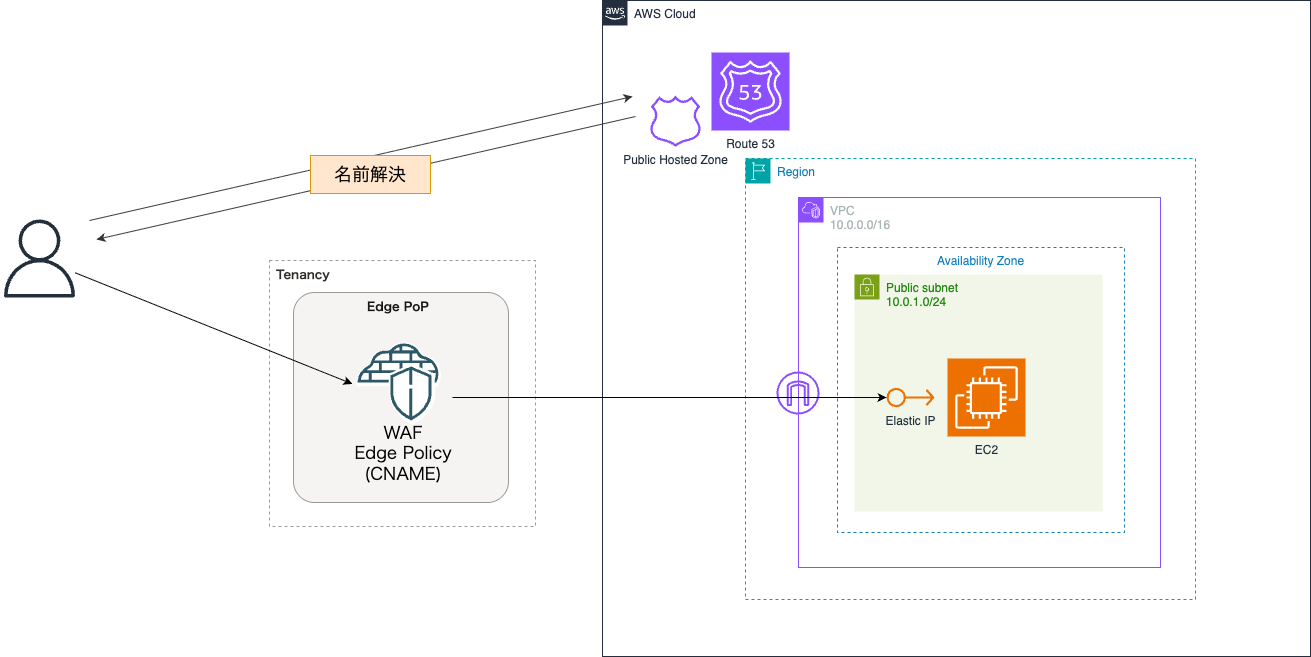

The diagram above was exported from draw.io. Its source (the exported page's mxGraphModel, read from the mxfile embedded in the PNG):
<mxGraphModel dx="2275" dy="1234" grid="0" gridSize="10" guides="1" tooltips="1" connect="1" arrows="1" fold="1" page="0" pageScale="1" pageWidth="827" pageHeight="1169" background="#ffffff" math="0" shadow="0">
  <root>
    <mxCell id="0" />
    <mxCell id="1" value="AWS Cloud" style="" parent="0" />
    <mxCell id="2" value="AWS Cloud" style="points=[[0,0],[0.25,0],[0.5,0],[0.75,0],[1,0],[1,0.25],[1,0.5],[1,0.75],[1,1],[0.75,1],[0.5,1],[0.25,1],[0,1],[0,0.75],[0,0.5],[0,0.25]];outlineConnect=0;gradientColor=none;html=1;whiteSpace=wrap;fontSize=12;fontStyle=0;container=1;pointerEvents=0;collapsible=0;recursiveResize=0;shape=mxgraph.aws4.group;grIcon=mxgraph.aws4.group_aws_cloud_alt;strokeColor=#232F3E;fillColor=none;verticalAlign=top;align=left;spacingLeft=30;fontColor=#232F3E;dashed=0;" vertex="1" parent="1">
      <mxGeometry x="-51" y="198" width="708" height="656" as="geometry" />
    </mxCell>
    <mxCell id="12" value="Region" style="points=[[0,0],[0.25,0],[0.5,0],[0.75,0],[1,0],[1,0.25],[1,0.5],[1,0.75],[1,1],[0.75,1],[0.5,1],[0.25,1],[0,1],[0,0.75],[0,0.5],[0,0.25]];outlineConnect=0;gradientColor=none;html=1;whiteSpace=wrap;fontSize=12;fontStyle=0;container=1;pointerEvents=0;collapsible=0;recursiveResize=0;shape=mxgraph.aws4.group;grIcon=mxgraph.aws4.group_region;strokeColor=#00A4A6;fillColor=none;verticalAlign=top;align=left;spacingLeft=30;fontColor=#147EBA;dashed=1;" vertex="1" parent="1">
      <mxGeometry x="92" y="356" width="450" height="441" as="geometry" />
    </mxCell>
    <mxCell id="5" value="AWS NW" style="" parent="0" />
    <mxCell id="4" value="VPC&lt;div&gt;10.0.0.0/16&lt;/div&gt;" style="points=[[0,0],[0.25,0],[0.5,0],[0.75,0],[1,0],[1,0.25],[1,0.5],[1,0.75],[1,1],[0.75,1],[0.5,1],[0.25,1],[0,1],[0,0.75],[0,0.5],[0,0.25]];outlineConnect=0;gradientColor=none;html=1;whiteSpace=wrap;fontSize=12;fontStyle=0;container=1;pointerEvents=0;collapsible=0;recursiveResize=0;shape=mxgraph.aws4.group;grIcon=mxgraph.aws4.group_vpc2;strokeColor=#8C4FFF;fillColor=none;verticalAlign=top;align=left;spacingLeft=30;fontColor=#AAB7B8;dashed=0;" vertex="1" parent="5">
      <mxGeometry x="145" y="395" width="362" height="370" as="geometry" />
    </mxCell>
    <mxCell id="11" value="" style="sketch=0;outlineConnect=0;fontColor=#232F3E;gradientColor=none;fillColor=#8C4FFF;strokeColor=none;dashed=0;verticalLabelPosition=bottom;verticalAlign=top;align=center;html=1;fontSize=12;fontStyle=0;aspect=fixed;pointerEvents=1;shape=mxgraph.aws4.internet_gateway;" vertex="1" parent="4">
      <mxGeometry x="-22" y="174" width="43" height="43" as="geometry" />
    </mxCell>
    <mxCell id="6" value="Public subnet&lt;div&gt;10.0.1.0/24&lt;/div&gt;" style="points=[[0,0],[0.25,0],[0.5,0],[0.75,0],[1,0],[1,0.25],[1,0.5],[1,0.75],[1,1],[0.75,1],[0.5,1],[0.25,1],[0,1],[0,0.75],[0,0.5],[0,0.25]];outlineConnect=0;gradientColor=none;html=1;whiteSpace=wrap;fontSize=12;fontStyle=0;container=1;pointerEvents=0;collapsible=0;recursiveResize=0;shape=mxgraph.aws4.group;grIcon=mxgraph.aws4.group_security_group;grStroke=0;strokeColor=#7AA116;fillColor=#F2F6E8;verticalAlign=top;align=left;spacingLeft=30;fontColor=#248814;dashed=0;" vertex="1" parent="5">
      <mxGeometry x="201" y="472" width="248" height="237" as="geometry" />
    </mxCell>
    <mxCell id="7" value="Availability Zone" style="fillColor=none;strokeColor=#147EBA;dashed=1;verticalAlign=top;fontStyle=0;fontColor=#147EBA;whiteSpace=wrap;html=1;" vertex="1" parent="5">
      <mxGeometry x="184" y="445" width="287" height="285" as="geometry" />
    </mxCell>
    <mxCell id="13" value="Route 53" style="sketch=0;points=[[0,0,0],[0.25,0,0],[0.5,0,0],[0.75,0,0],[1,0,0],[0,1,0],[0.25,1,0],[0.5,1,0],[0.75,1,0],[1,1,0],[0,0.25,0],[0,0.5,0],[0,0.75,0],[1,0.25,0],[1,0.5,0],[1,0.75,0]];outlineConnect=0;fontColor=#232F3E;fillColor=#8C4FFF;strokeColor=#ffffff;dashed=0;verticalLabelPosition=bottom;verticalAlign=top;align=center;html=1;fontSize=12;fontStyle=0;aspect=fixed;shape=mxgraph.aws4.resourceIcon;resIcon=mxgraph.aws4.route_53;" vertex="1" parent="5">
      <mxGeometry x="58" y="250" width="78" height="78" as="geometry" />
    </mxCell>
    <mxCell id="14" value="Public Hosted Zone" style="sketch=0;outlineConnect=0;fontColor=#232F3E;gradientColor=none;fillColor=#8C4FFF;strokeColor=none;dashed=0;verticalLabelPosition=bottom;verticalAlign=top;align=center;html=1;fontSize=12;fontStyle=0;aspect=fixed;pointerEvents=1;shape=mxgraph.aws4.hosted_zone;" vertex="1" parent="5">
      <mxGeometry x="-4" y="293" width="52" height="51.33" as="geometry" />
    </mxCell>
    <mxCell id="10" value="AWS Service" style="" parent="0" />
    <mxCell id="8" value="EC2" style="sketch=0;points=[[0,0,0],[0.25,0,0],[0.5,0,0],[0.75,0,0],[1,0,0],[0,1,0],[0.25,1,0],[0.5,1,0],[0.75,1,0],[1,1,0],[0,0.25,0],[0,0.5,0],[0,0.75,0],[1,0.25,0],[1,0.5,0],[1,0.75,0]];outlineConnect=0;fontColor=#232F3E;fillColor=#ED7100;strokeColor=#ffffff;dashed=0;verticalLabelPosition=bottom;verticalAlign=top;align=center;html=1;fontSize=12;fontStyle=0;aspect=fixed;shape=mxgraph.aws4.resourceIcon;resIcon=mxgraph.aws4.ec2;" vertex="1" parent="10">
      <mxGeometry x="294" y="556" width="78" height="78" as="geometry" />
    </mxCell>
    <mxCell id="9" value="Elastic IP" style="sketch=0;outlineConnect=0;fontColor=#232F3E;gradientColor=none;fillColor=#ED7100;strokeColor=none;dashed=0;verticalLabelPosition=bottom;verticalAlign=top;align=center;html=1;fontSize=12;fontStyle=0;aspect=fixed;pointerEvents=1;shape=mxgraph.aws4.elastic_ip_address;" vertex="1" parent="10">
      <mxGeometry x="233" y="585" width="48" height="20" as="geometry" />
    </mxCell>
    <mxCell id="15" value="Oracle Cloud" style="" parent="0" />
    <mxCell id="16" value="&lt;b&gt;Tenancy&lt;/b&gt;" style="whiteSpace=wrap;html=1;strokeWidth=1;dashed=1;align=left;fontFamily=Oracle Sans;verticalAlign=top;fillColor=none;fontColor=#312D2A;strokeColor=#9E9892;fontSize=12;spacingLeft=5;" vertex="1" parent="15">
      <mxGeometry x="-384" y="458" width="266" height="266" as="geometry" />
    </mxCell>
    <mxCell id="17" value="&lt;font color=&quot;#181615&quot; size=&quot;1&quot;&gt;&lt;b style=&quot;font-size: 12px&quot;&gt;Edge PoP&lt;/b&gt;&lt;/font&gt;" style="rounded=1;whiteSpace=wrap;html=1;labelBackgroundColor=none;gradientColor=none;fontFamily=Oracle Sans;fontSize=11;align=center;arcSize=10;verticalAlign=top;spacingRight=5;fontColor=#312D2A;fillColor=#F5F4F2;strokeColor=#9E9892;" vertex="1" parent="15">
      <mxGeometry x="-360" y="490" width="215" height="210" as="geometry" />
    </mxCell>
    <mxCell id="26" value="Oracle Service" style="" parent="0" />
    <mxCell id="18" style="vsdxID=22;fillColor=none;gradientColor=none;strokeColor=none;spacingTop=-3;spacingBottom=-3;spacingLeft=-3;spacingRight=-3;points=[];labelBackgroundColor=none;rounded=0;html=1;whiteSpace=wrap;" vertex="1" parent="26">
      <mxGeometry x="-297" y="540" width="87" height="82" as="geometry" />
    </mxCell>
    <mxCell id="19" style="vsdxID=23;fillColor=none;gradientColor=none;strokeColor=none;spacingTop=-3;spacingBottom=-3;spacingLeft=-3;spacingRight=-3;points=[];labelBackgroundColor=none;rounded=0;html=1;whiteSpace=wrap;" vertex="1" parent="18">
      <mxGeometry width="87" height="82" as="geometry" />
    </mxCell>
    <mxCell id="20" style="vsdxID=24;fillColor=#FFFFFF;gradientColor=none;shape=stencil(pZZLctswDIZPoy2GBMDXOk3vkWmcWlPXzihOm9w+UElKIhxL8XRHw4A+8seD7OjuZf/wvOvQvJyH06/d3/7xvO/oW4fYH/e7oT/LqqP7ju6eTsPu53B6PT7m388Po+e4+n36M37hLcd5AuvHKDTv2ZISYPhn+Z4DfrwOOcJmB47gbAkppmQn0xtmEyWIWLyKKSSgULyoeEVIxalYvAeDS/yhPy72uwjIBofAdN3f3OQMSI0/b2lhICkp2ECIrRQOOLVKEAG6VgmL4JQUmMDSGt0y2NTiMU75rHjrgKjlowf2iu8gaD7XrF7jh7l4qikCu5YvIulKsASkzi9bMopvRV1c48thKapKhKTwJHglv2QVVR1KG8SWPjldgUuIZw2fvlvhDISbcJ5K5stwB0b34CXcAfImXKoz3AgPYMImPIIPLVzmhmIvZkQxBcC4OnwIklIdJ1BlS9t637JNS3YOIrdks4b1fHFk0zKDBa8yzRDVgYNkRBc5QvRr6OABW7K0vVM9HgI4pfbY0FHhRRdSePn6Kj4iWKf4HoJqssjAqtRkOCQ1Y6IEan4CXi225OeT1YQ7SCrj1piWPpaWbemJ53urloGpG/r0Pkg0z+QvXSBRxg/9X4Cf0nYtIWnuajvltVwUc0LM5eCxNdWTJALzuvn1ldduWBrBtRuu0n/uvv28uDlAFvNr5qk/HPJjaPm/fv2IKb+c6P4D);strokeColor=none;spacingTop=-3;spacingBottom=-3;spacingLeft=-3;spacingRight=-3;points=[];labelBackgroundColor=none;rounded=0;html=1;whiteSpace=wrap;" vertex="1" parent="19">
      <mxGeometry width="85" height="80" as="geometry" />
    </mxCell>
    <mxCell id="21" style="vsdxID=25;fillColor=#FFFFFF;gradientColor=none;shape=stencil(pVjZchMxEPwav05JGp3PAf4jRRziIiQpJ4Hw98yy1tXr1drwZssat+bqaWnHN68Pty/7nVGvb8fn7/tfh7u3hx1/2hlzeHrYHw9v8mnHn3d8c/983H87Pr8/3c3fX26nndOnH88/p3/4mO2co6AnK6N+zyuGOPxd+DLv//p+nA30/Ltn4myhwUR9mHklKDLutOm05CnmTXzaxBT5tOm0pC1N39fRg6VgenTtiR3Ae3K6h9eBAuJHCg7wYz73Cn5UlCLgx3KkjB85u1HxE3nAj44M+G80qTTCT5YsRj+UWGf8FMjZHp8TRd3jJ8lb6vGdasEfD09NqSRNKYcr784rZw1ioGT+z8A70sNqjNX5HI8gmWaoh0gp9PGIidj28fCWYuzjkTz5uH5gsTB990jktR8YMDnuDRABPbS1cLKH7dlP7lidcYuHbRxO7lhFFjK+iHB/4Nbiohwasv66/T52+8VfNWxBJs19PHJHlHSTh+5nS9r0sRCqYdPHghUxj6AnqgFsI7mIPbxQjYdqa3u0Uo0GfOPy0hp+ImN7/JZXMpjEFMinJLnAy4kcwGtDw0qcXAXu0ZoicA/rGldTdjHAszSCB3i9MXkYXdeLuSN5tm4b3C1Cvw3uypQZ4Tty4RL8kK7FD4W/R/hpkXpF3i9YIID7w5ljZeZC6OtKRpY219B0ZuF4qzYYNp1lh215siVn1NCzRBY8U8CrTBa9ijA3JOgadIQ017CVWHSG74FjmQwlmTJLADxtFtIwk2156v4f1wt4icnuGkxLaQxpqwxagVySxRhShuEQUoJtoVilEmKPKoo1k2bp0tJMaxSpll0qWhC6VMZIiD28TAPEF9L24LX0nbcjfLHBghY3oK7ayVfnk4WgyzRIoIamsA3hpXgg11z1QIaXEKUeXQjJgPOqCujMWqgLeqZQXddviA7YzDkeFyqa8f62t//RYEOUnTUYJkYsEgiXSRODbrKh3NFKW+jSnEUmS0BwfIxzI6pX9SJSDBwPDBa6WqvBzUS8LwV92f973D2WnHLrc9BWGDvR5BbKuo1wDpSqMp3Ppw4uXY1BKSY3iPWZW9qGgfBTutIgwZFMluTnDZo768lACHo4H3O6q+BQOUX1kuszGVYa86Twku0X40oksx7Oj1hvC4XFm+eDnHFd+bkSuwMaDQWs4vssldYeOeQCAd06DQNQXOceOWQ+IL4reqXgl4m0hq8XU8yWYZDh2x7NzN5Dn1F7gybekG7yob5h3R8eH+cnsPZ3fPOSpfm9jD//AQ==);strokeColor=none;spacingTop=-3;spacingBottom=-3;spacingLeft=-3;spacingRight=-3;points=[];labelBackgroundColor=none;rounded=0;html=1;whiteSpace=wrap;" vertex="1" parent="19">
      <mxGeometry width="87" height="82" as="geometry" />
    </mxCell>
    <mxCell id="22" style="vsdxID=26;fillColor=none;gradientColor=none;strokeColor=none;spacingTop=-3;spacingBottom=-3;spacingLeft=-3;spacingRight=-3;points=[];labelBackgroundColor=none;rounded=0;html=1;whiteSpace=wrap;" vertex="1" parent="18">
      <mxGeometry x="1" y="1" width="83" height="78" as="geometry" />
    </mxCell>
    <mxCell id="23" style="vsdxID=27;fillColor=#2d5967;gradientColor=none;shape=stencil(pVhJchsxDHyNrigu4HbO8o9UbMeqOHZKcbbfB4qGC8AZUmPdZBo9TYJgYznYdz8eP32/Pxj14/X08vX+9/Hu9fFg3x+MOT4/3p+Or/TrYD8c7LuHl9P9l9PLz+e7y9/fP50tz7++vfw6f+HPBRcDqHRGGfX3smIjOPy/8vEC+PzzdEHoBYKQ4gJZlqwDry9Lf8xiZcDbxWpZsha8X6zsYqXA5G8tS5aAccQfAiQr+DUEwR88KM/5TYQQOX9woA3nNwg2Dfk1eE6fwATO7ukjhrMrzuw8aE6sRqSOHCUOrTglIojzIkRxXFTlnjKrRtBuxGzpdJxYB3Cek1sP0XF2nUAZTm8RnKSfRRtdrU+CP4JynJ+u1uOU3zQxkZc0oB/xk4EWjqfPWOT85BIbRLQ3byIf1gNazo/kODvi1w6SCDfXRzvdohP+dyv8BhA5vyt3uRV4gJzdu3LUzK4gCeeHVG46k1MAC+6Un8BC/XR8bpRJMVXSSm2b2hqQbzNPUnM4gG5X422AUG5jfUv0DG6z9+DStj0G8BzgI5gBgDTN4m0AV258FUD/DjfZ10Bct8eqmAughP+VgMmOAkqn7gZ4lXPpOiCCFoe2MLiE3n6yoxghTQBSEJIGm0U8a0TNolkS6IEkkY58kdqiCalWBFkUJmEWbUmbV9m3u73qZSWsSr4B6DzSQHKNpACT8AjWRJJrpEZKq0d04h5J4ytsEVeIH20j2h3mtEWufCX5biUspbgvqF5TImGQ8ucMVtKVBiPSdVub5gpClgsiOubVLC9/NQWg4ecbKzs9vzS2l/7AEvUlOPr6wXXFchtBuVjtqqdJLPen2w2YJbo5gDucTho5YPKAtQZlx4AuAnUVtVy0lDKrlkykUCIGff8eqbBSokGREtzRe/CSvsh8pa/NSHkCpSUo7AlQsE8EvffvbsAs0c8B/MrpCRpebqEFHEQhlYpoxoCVKj3KnrBURLVLIAkWPre97NA7Q9klzEKOqh8neuKVLoHIkuH8pg856pKUqJTPPh83aVSmuzl/36XVL1f+WF9c7YnjSBT33vAVAB5DrtPdkBvsrb4FQTzCgqiqW5ubrABVJjb79FnHRo9dhEIvPqQ0RpRHmupbwe1L8qr9suzXRA3b+Wk3QDp2r724OHrLvJwqw5KtKl/Ya1lwiM6mKSE3AF1GdtWtWbOb0VSengSI+aTbV9Tu177tgNKeO9CXfHrl20JdE8sbAWbcWfVb2g2YbOkKgPBSMyW5jqEDTM4QmjnQBmBlUGhF6bciys040RQjqUKhyW81TY3HpLYOXHKWKLO+0Zi0lsyVvmnuyyhxRE7VaxJTO+xbomjyqLXOLClFinxELZ+ogXbf7e0A+lFH6A/Hp6fLBL79vxy509JlXG8//AM=);strokeColor=none;spacingTop=-3;spacingBottom=-3;spacingLeft=-3;spacingRight=-3;points=[];labelBackgroundColor=none;rounded=0;html=1;whiteSpace=wrap;" vertex="1" parent="22">
      <mxGeometry width="83" height="39" as="geometry" />
    </mxCell>
    <mxCell id="24" style="vsdxID=28;fillColor=#2d5967;gradientColor=none;shape=stencil(pZXdcoMgEIWfhtsdWJCf6zR9j0xjqlOrGWPa9O2LhaBIpMnkDtazO7vfnkHCN6dqdywJ0tPQdx/ld70fKsJfCGLdVmVfD/ZE+JbwzaHry/e+O7d7dz/uRuV4+uy+xgoXl0fHDKQ/7sYkCP4XeXXipm5XxQUDZebit3PvSjNfDQT6DB9RFBRzoQt6kQatvMqHtAa8qrgLCQ2F9iofMgbQrPdaLCajNKOddbpSfDmbpiBlPNy8bT+JmbWNKQIe9xZGS8jG7U76sDWq7iaR4fCEGRJxbDODYGLC/7rHMChYTFgq0DImrBRwGRPWOKmuQG2IL+wTVLehzTK8BcPibiaIAlTxXIJtiYkcErQCFSPRAWNAooFiTMRy84UDEQmSLD2X2/ak9/s2IMUjw8mspVM952Ay/aT7eTghb+/UsSz/4Nxh8YcT7GF6uA9107h3f/59+dDbkPtJ8O0v);strokeColor=none;spacingTop=-3;spacingBottom=-3;spacingLeft=-3;spacingRight=-3;points=[];labelBackgroundColor=none;rounded=0;html=1;whiteSpace=wrap;" vertex="1" parent="22">
      <mxGeometry x="33" y="23" width="41" height="54" as="geometry" />
    </mxCell>
    <mxCell id="25" value="&lt;div style=&quot;&quot;&gt;&lt;p style=&quot;font-size: 1px; margin: 0px; text-indent: 0px; direction: ltr;&quot;&gt;&lt;font style=&quot;font-size: 16.93px; font-family: &amp;quot;Oracle Sans&amp;quot;; color: rgb(0, 0, 0); direction: ltr; letter-spacing: 0px; line-height: 120%; opacity: 1;&quot;&gt;WAF&lt;br&gt;&lt;/font&gt;&lt;/p&gt;&lt;p style=&quot;font-size: 1px; margin: 0px; text-indent: 0px; direction: ltr;&quot;&gt;&lt;font style=&quot;font-size: 16.93px; font-family: &amp;quot;Oracle Sans&amp;quot;; color: rgb(0, 0, 0); direction: ltr; letter-spacing: 0px; line-height: 120%; opacity: 1;&quot;&gt;Edge Policy&lt;/font&gt;&lt;/p&gt;&lt;p style=&quot;margin: 0px; text-indent: 0px; direction: ltr;&quot;&gt;&lt;font face=&quot;Oracle Sans&quot; color=&quot;#000000&quot;&gt;&lt;span style=&quot;font-size: 16.93px;&quot;&gt;(CNAME)&lt;/span&gt;&lt;/font&gt;&lt;/p&gt;&lt;/div&gt;" style="verticalAlign=middle;align=center;vsdxID=30;fillColor=none;gradientColor=none;shape=stencil(nZBLDoAgDERP0z3SIyjew0SURgSD+Lu9kMZoXLhwN9O+tukAlrNpJg1SzDH4QW/URgNYgZTkjA4UkwJUgGXng+6DX1zLfmoymdXo17xh5zmRJ6Q42BWCfc2oJfdAr+Yv+AP9Cb7OJ3H/2JG1HNGz/84klThPVCc=);strokeColor=none;spacingTop=-3;spacingBottom=-3;spacingLeft=-3;spacingRight=-3;points=[];labelBackgroundColor=none;rounded=0;html=1;whiteSpace=wrap;" vertex="1" parent="26">
      <mxGeometry x="-301" y="641" width="102" height="20" as="geometry" />
    </mxCell>
    <mxCell id="29" value="Users" parent="0" />
    <mxCell id="30" style="edgeStyle=none;html=1;endArrow=classic;endFill=1;strokeColor=#333333;" edge="1" parent="29">
      <mxGeometry relative="1" as="geometry">
        <mxPoint x="-21" y="294" as="targetPoint" />
        <mxPoint x="-564" y="418" as="sourcePoint" />
      </mxGeometry>
    </mxCell>
    <mxCell id="34" style="edgeStyle=none;html=1;" edge="1" parent="29" source="28">
      <mxGeometry relative="1" as="geometry">
        <mxPoint x="-301.1538461538462" y="581.3846153846152" as="targetPoint" />
      </mxGeometry>
    </mxCell>
    <mxCell id="28" value="" style="sketch=0;outlineConnect=0;fontColor=#232F3E;gradientColor=none;fillColor=#232F3D;strokeColor=none;dashed=0;verticalLabelPosition=bottom;verticalAlign=top;align=center;html=1;fontSize=12;fontStyle=0;aspect=fixed;pointerEvents=1;shape=mxgraph.aws4.user;" vertex="1" parent="29">
      <mxGeometry x="-653" y="417" width="78" height="78" as="geometry" />
    </mxCell>
    <mxCell id="31" style="edgeStyle=none;html=1;strokeColor=#333333;endArrow=classic;endFill=1;" edge="1" parent="29">
      <mxGeometry relative="1" as="geometry">
        <mxPoint x="-557" y="437" as="targetPoint" />
        <mxPoint x="-18" y="314" as="sourcePoint" />
      </mxGeometry>
    </mxCell>
    <mxCell id="33" value="名前解決" style="whiteSpace=wrap;html=1;fillColor=#ffe6cc;strokeColor=#d79b00;fontSize=18;" vertex="1" parent="29">
      <mxGeometry x="-343" y="353" width="120" height="38" as="geometry" />
    </mxCell>
    <mxCell id="35" style="edgeStyle=none;html=1;" edge="1" parent="29" target="9">
      <mxGeometry relative="1" as="geometry">
        <mxPoint x="-201" y="595" as="sourcePoint" />
      </mxGeometry>
    </mxCell>
  </root>
</mxGraphModel>